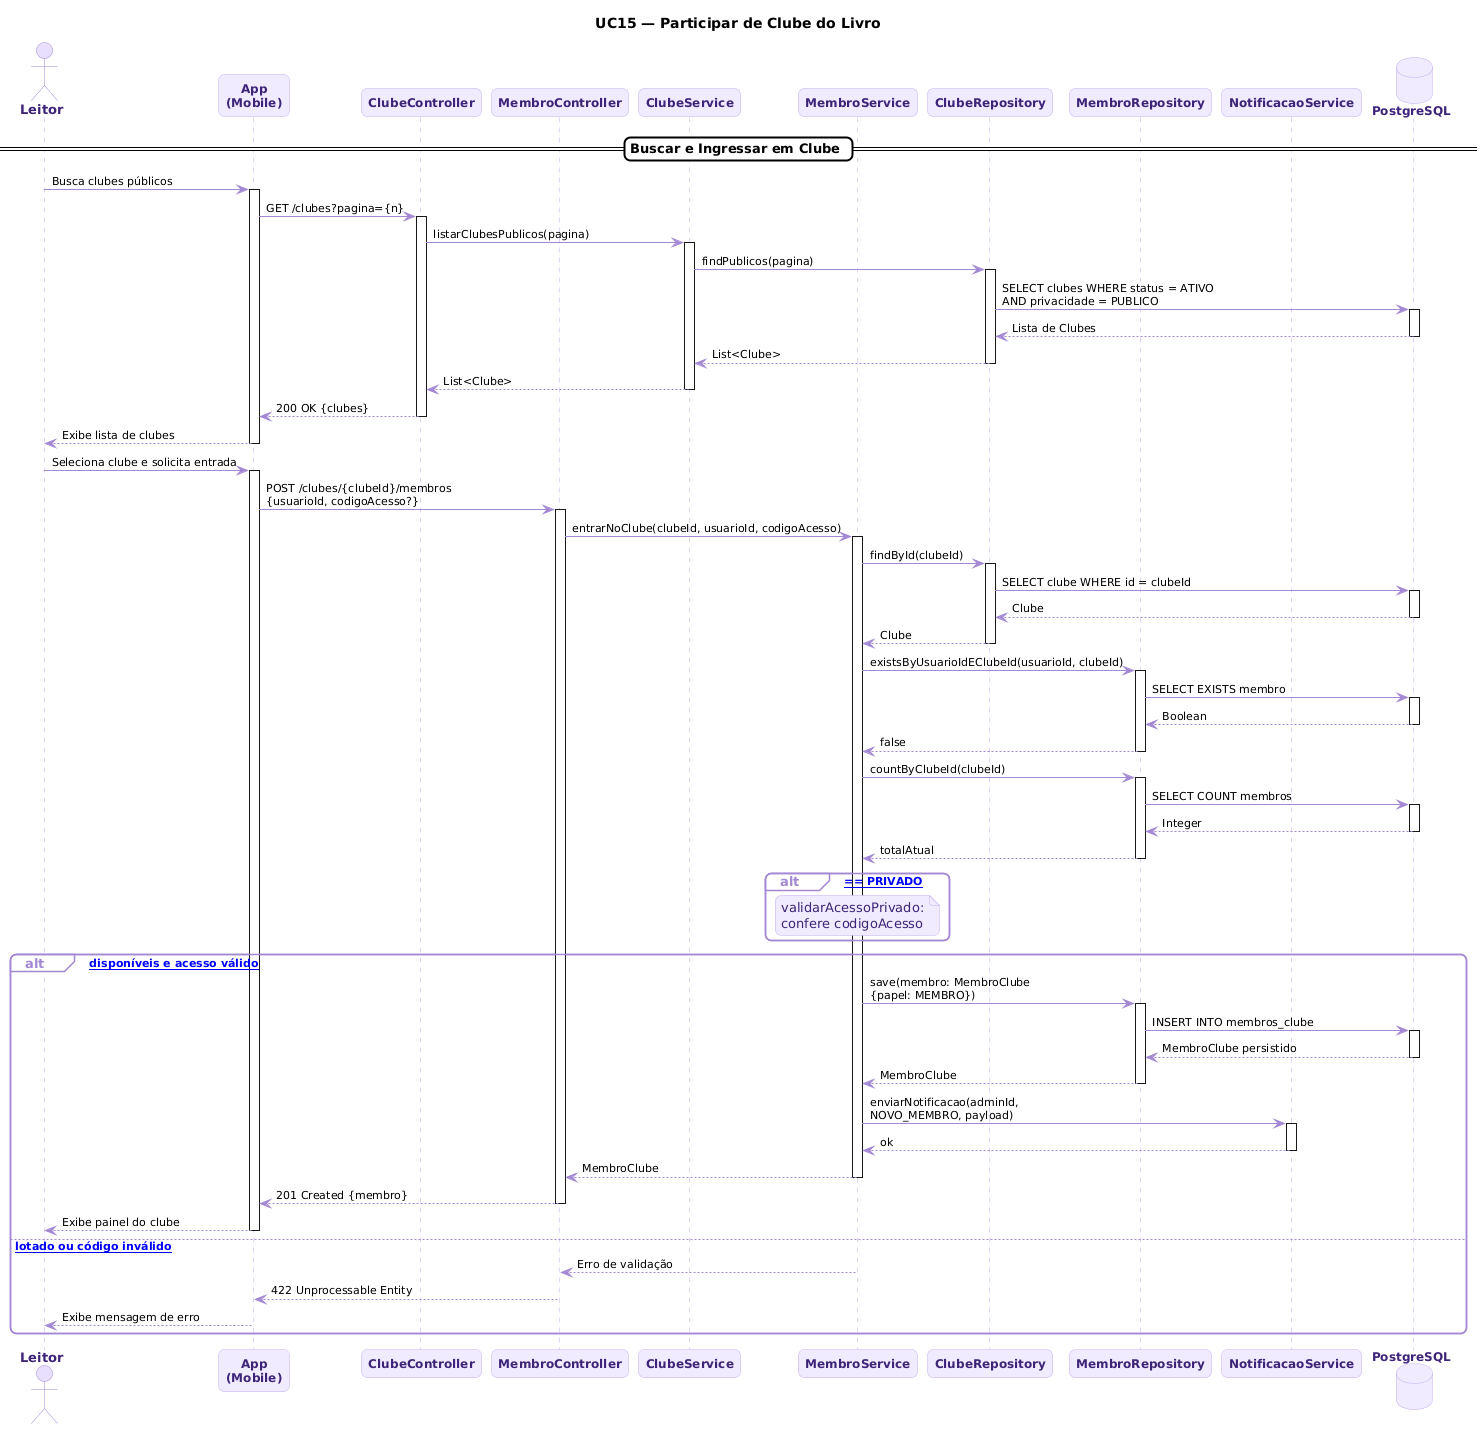

The diagram above was rendered by PlantUML. Its source (embedded in the PNG):
@startuml
skinparam backgroundColor #FFFFFF
skinparam sequenceArrowColor #A389D4
skinparam sequenceArrowFontColor #000000
skinparam sequenceArrowFontSize 11
skinparam participant {
  BackgroundColor #F0EBFF
  BorderColor #C4ADEE
  FontColor #3D2478
  FontSize 12
  FontStyle bold
}
skinparam database {
  BackgroundColor #F0EBFF
  BorderColor #C4ADEE
  FontColor #3D2478
  FontSize 12
  FontStyle bold
}
skinparam actor {
  BackgroundColor #E8DFFF
  BorderColor #A389D4
  FontColor #3D2478
  FontSize 13
  FontStyle bold
}
skinparam sequence {
  LifeLineBorderColor #C4ADEE
  LifeLineBackgroundColor #FFFFFF
  GroupBackgroundColor #FFFFFF
  GroupBorderColor #A389D4
  GroupFontColor #000000
  GroupHeaderFontColor #A389D4
  DividerBackgroundColor #FFFFFF
  DividerBorderColor #000000
  DividerFontColor #000000
  BoxBackgroundColor #FFFFFF
  BoxBorderColor #A389D4
  ActivationBorderColor #7F77DD
  ActivationBackgroundColor #E8DFFF
}
skinparam shadowing false
skinparam roundcorner 12
skinparam noteBorderColor #C4ADEE
skinparam noteBackgroundColor #F0EBFF
skinparam noteFontColor #3D2478

title UC15 — Participar de Clube do Livro

actor Leitor
participant "App\n(Mobile)" as App
participant "ClubeController" as CC
participant "MembroController" as MC
participant "ClubeService" as CS
participant "MembroService" as MS
participant "ClubeRepository" as CR
participant "MembroRepository" as MR
participant "NotificacaoService" as NS
database "PostgreSQL" as DB

== Buscar e Ingressar em Clube ==

Leitor -> App : Busca clubes públicos
activate App

App -> CC : GET /clubes?pagina={n}
activate CC

CC -> CS : listarClubesPublicos(pagina)
activate CS

CS -> CR : findPublicos(pagina)
activate CR
CR -> DB : SELECT clubes WHERE status = ATIVO\nAND privacidade = PUBLICO
activate DB
DB --> CR : Lista de Clubes
deactivate DB
CR --> CS : List<Clube>
deactivate CR

CS --> CC : List<Clube>
deactivate CS

CC --> App : 200 OK {clubes}
deactivate CC

App --> Leitor : Exibe lista de clubes
deactivate App

Leitor -> App : Seleciona clube e solicita entrada
activate App

App -> MC : POST /clubes/{clubeId}/membros\n{usuarioId, codigoAcesso?}
activate MC

MC -> MS : entrarNoClube(clubeId, usuarioId, codigoAcesso)
activate MS

MS -> CR : findById(clubeId)
activate CR
CR -> DB : SELECT clube WHERE id = clubeId
activate DB
DB --> CR : Clube
deactivate DB
CR --> MS : Clube
deactivate CR

MS -> MR : existsByUsuarioIdEClubeId(usuarioId, clubeId)
activate MR
MR -> DB : SELECT EXISTS membro
activate DB
DB --> MR : Boolean
deactivate DB
MR --> MS : false
deactivate MR

MS -> MR : countByClubeId(clubeId)
activate MR
MR -> DB : SELECT COUNT membros
activate DB
DB --> MR : Integer
deactivate DB
MR --> MS : totalAtual
deactivate MR

alt [privacidade == PRIVADO]
  note over MS : validarAcessoPrivado:\nconfere codigoAcesso
end

alt [vagas disponíveis e acesso válido]

  MS -> MR : save(membro: MembroClube\n{papel: MEMBRO})
  activate MR
  MR -> DB : INSERT INTO membros_clube
  activate DB
  DB --> MR : MembroClube persistido
  deactivate DB
  MR --> MS : MembroClube
  deactivate MR

  MS -> NS : enviarNotificacao(adminId,\nNOVO_MEMBRO, payload)
  activate NS
  NS --> MS : ok
  deactivate NS

  MS --> MC : MembroClube
  deactivate MS

  MC --> App : 201 Created {membro}
  deactivate MC

  App --> Leitor : Exibe painel do clube
  deactivate App

else [clube lotado ou código inválido]

  MS --> MC : Erro de validação
  deactivate MS

  MC --> App : 422 Unprocessable Entity
  deactivate MC

  App --> Leitor : Exibe mensagem de erro
  deactivate App

end
@enduml